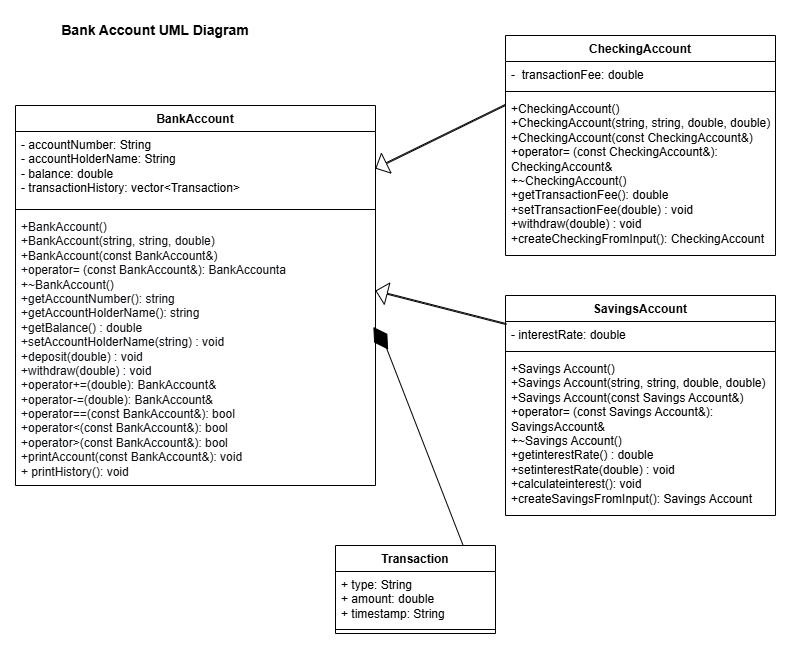

The diagram above was exported from draw.io. Its source (the exported page's mxGraphModel, read from the mxfile embedded in the PNG):
<mxGraphModel dx="778" dy="428" grid="1" gridSize="10" guides="1" tooltips="1" connect="1" arrows="1" fold="1" page="1" pageScale="1" pageWidth="850" pageHeight="1100" math="0" shadow="0">
  <root>
    <mxCell id="0" />
    <mxCell id="1" parent="0" />
    <mxCell id="g3ZTQTyIoF27TCILvU2z-1" parent="1" style="swimlane;fontStyle=1;align=center;verticalAlign=top;childLayout=stackLayout;horizontal=1;startSize=26;horizontalStack=0;resizeParent=1;resizeParentMax=0;resizeLast=0;collapsible=1;marginBottom=0;whiteSpace=wrap;html=1;" value="BankAccount" vertex="1">
      <mxGeometry height="380" width="360" x="40" y="140" as="geometry" />
    </mxCell>
    <mxCell id="g3ZTQTyIoF27TCILvU2z-2" parent="g3ZTQTyIoF27TCILvU2z-1" style="text;strokeColor=none;fillColor=none;align=left;verticalAlign=top;spacingLeft=4;spacingRight=4;overflow=hidden;rotatable=0;points=[[0,0.5],[1,0.5]];portConstraint=eastwest;whiteSpace=wrap;html=1;" value="- accountNumber: String&lt;div&gt;-&amp;nbsp;accountHolderName: String&lt;/div&gt;&lt;div&gt;- balance: double&lt;br&gt;- transactionHistory: vector&amp;lt;Transaction&amp;gt;&lt;br&gt;&lt;div&gt;&lt;br&gt;&lt;/div&gt;&lt;/div&gt;" vertex="1">
      <mxGeometry height="74" width="360" y="26" as="geometry" />
    </mxCell>
    <mxCell id="g3ZTQTyIoF27TCILvU2z-3" parent="g3ZTQTyIoF27TCILvU2z-1" style="line;strokeWidth=1;fillColor=none;align=left;verticalAlign=middle;spacingTop=-1;spacingLeft=3;spacingRight=3;rotatable=0;labelPosition=right;points=[];portConstraint=eastwest;strokeColor=inherit;" value="&#10;" vertex="1">
      <mxGeometry height="8" width="360" y="100" as="geometry" />
    </mxCell>
    <mxCell id="g3ZTQTyIoF27TCILvU2z-4" parent="g3ZTQTyIoF27TCILvU2z-1" style="text;strokeColor=none;fillColor=none;align=left;verticalAlign=top;spacingLeft=4;spacingRight=4;overflow=hidden;rotatable=0;points=[[0,0.5],[1,0.5]];portConstraint=eastwest;whiteSpace=wrap;html=1;" value="&lt;font color=&quot;#0f1115&quot;&gt;&lt;div style=&quot;&quot;&gt;&lt;div style=&quot;color: light-dark(rgb(15, 17, 21), rgb(222, 223, 227));&quot;&gt;+BankAccount()&lt;/div&gt;&lt;div style=&quot;color: light-dark(rgb(15, 17, 21), rgb(222, 223, 227));&quot;&gt;+BankAccount(string, string, double)&lt;/div&gt;&lt;div style=&quot;color: light-dark(rgb(15, 17, 21), rgb(222, 223, 227));&quot;&gt;+BankAccount(const BankAccount&amp;amp;)&lt;/div&gt;&lt;div style=&quot;color: light-dark(rgb(15, 17, 21), rgb(222, 223, 227));&quot;&gt;+operator= (const BankAccount&amp;amp;): BankAccounta&lt;/div&gt;&lt;div style=&quot;color: light-dark(rgb(15, 17, 21), rgb(222, 223, 227));&quot;&gt;+~BankAccount()&lt;/div&gt;&lt;div style=&quot;color: light-dark(rgb(15, 17, 21), rgb(222, 223, 227));&quot;&gt;+getAccountNumber(): string&lt;/div&gt;&lt;div style=&quot;color: light-dark(rgb(15, 17, 21), rgb(222, 223, 227));&quot;&gt;+getAccountHolderName(): string&lt;/div&gt;&lt;div style=&quot;color: light-dark(rgb(15, 17, 21), rgb(222, 223, 227));&quot;&gt;+getBalance() : double&lt;/div&gt;&lt;div style=&quot;color: light-dark(rgb(15, 17, 21), rgb(222, 223, 227));&quot;&gt;+setAccountHolderName(string) : void&lt;/div&gt;&lt;div style=&quot;color: light-dark(rgb(15, 17, 21), rgb(222, 223, 227));&quot;&gt;+deposit(double) : void&lt;/div&gt;&lt;div style=&quot;color: light-dark(rgb(15, 17, 21), rgb(222, 223, 227));&quot;&gt;+withdraw(double) : void&lt;/div&gt;&lt;div style=&quot;color: light-dark(rgb(15, 17, 21), rgb(222, 223, 227));&quot;&gt;+operator+=(double): BankAccount&amp;amp;&lt;/div&gt;&lt;div style=&quot;color: light-dark(rgb(15, 17, 21), rgb(222, 223, 227));&quot;&gt;+operator-=(double): BankAccount&amp;amp;&lt;/div&gt;&lt;div style=&quot;color: light-dark(rgb(15, 17, 21), rgb(222, 223, 227));&quot;&gt;+operator==(const BankAccount&amp;amp;): bool&lt;/div&gt;&lt;div style=&quot;color: light-dark(rgb(15, 17, 21), rgb(222, 223, 227));&quot;&gt;+operator&amp;lt;(const BankAccount&amp;amp;): bool&lt;/div&gt;&lt;div style=&quot;color: light-dark(rgb(15, 17, 21), rgb(222, 223, 227));&quot;&gt;+operator&amp;gt;(const BankAccount&amp;amp;): bool&lt;/div&gt;&lt;div style=&quot;color: light-dark(rgb(15, 17, 21), rgb(222, 223, 227));&quot;&gt;+printAccount(const BankAccount&amp;amp;): void&lt;/div&gt;&lt;div style=&quot;&quot;&gt;+ printHistory(): void&lt;/div&gt;&lt;/div&gt;&lt;/font&gt;" vertex="1">
      <mxGeometry height="272" width="360" y="108" as="geometry" />
    </mxCell>
    <mxCell id="g3ZTQTyIoF27TCILvU2z-17" edge="1" parent="1" source="g3ZTQTyIoF27TCILvU2z-25" style="shape=flexArrow;endArrow=classic;html=1;rounded=0;width=1;endSize=3.49;exitX=0.004;exitY=0.103;exitDx=0;exitDy=0;exitPerimeter=0;entryX=1;entryY=0.284;entryDx=0;entryDy=0;entryPerimeter=0;" target="g3ZTQTyIoF27TCILvU2z-4" value="">
      <mxGeometry height="50" relative="1" width="50" as="geometry">
        <mxPoint x="588.3199999999999" y="282" as="sourcePoint" />
        <mxPoint x="420" y="222" as="targetPoint" />
      </mxGeometry>
    </mxCell>
    <mxCell id="g3ZTQTyIoF27TCILvU2z-19" edge="1" parent="1" source="g3ZTQTyIoF27TCILvU2z-23" style="shape=flexArrow;endArrow=classic;html=1;rounded=0;width=1;endSize=3.49;exitX=0;exitY=0.059;exitDx=0;exitDy=0;exitPerimeter=0;entryX=1;entryY=0.5;entryDx=0;entryDy=0;" target="g3ZTQTyIoF27TCILvU2z-2" value="">
      <mxGeometry height="50" relative="1" width="50" as="geometry">
        <mxPoint x="588.5999999999999" y="144.00199999999995" as="sourcePoint" />
        <mxPoint x="490" y="170" as="targetPoint" />
      </mxGeometry>
    </mxCell>
    <mxCell id="g3ZTQTyIoF27TCILvU2z-20" parent="1" style="swimlane;fontStyle=1;align=center;verticalAlign=top;childLayout=stackLayout;horizontal=1;startSize=26;horizontalStack=0;resizeParent=1;resizeParentMax=0;resizeLast=0;collapsible=1;marginBottom=0;whiteSpace=wrap;html=1;" value="CheckingAccount" vertex="1">
      <mxGeometry height="220" width="270" x="530" y="70" as="geometry" />
    </mxCell>
    <mxCell id="g3ZTQTyIoF27TCILvU2z-21" parent="g3ZTQTyIoF27TCILvU2z-20" style="text;strokeColor=none;fillColor=none;align=left;verticalAlign=top;spacingLeft=4;spacingRight=4;overflow=hidden;rotatable=0;points=[[0,0.5],[1,0.5]];portConstraint=eastwest;whiteSpace=wrap;html=1;" value="- &amp;nbsp;transactionFee: double" vertex="1">
      <mxGeometry height="26" width="270" y="26" as="geometry" />
    </mxCell>
    <mxCell id="g3ZTQTyIoF27TCILvU2z-22" parent="g3ZTQTyIoF27TCILvU2z-20" style="line;strokeWidth=1;fillColor=none;align=left;verticalAlign=middle;spacingTop=-1;spacingLeft=3;spacingRight=3;rotatable=0;labelPosition=right;points=[];portConstraint=eastwest;strokeColor=inherit;" value="" vertex="1">
      <mxGeometry height="8" width="270" y="52" as="geometry" />
    </mxCell>
    <mxCell id="g3ZTQTyIoF27TCILvU2z-23" parent="g3ZTQTyIoF27TCILvU2z-20" style="text;strokeColor=none;fillColor=none;align=left;verticalAlign=top;spacingLeft=4;spacingRight=4;overflow=hidden;rotatable=0;points=[[0,0.5],[1,0.5]];portConstraint=eastwest;whiteSpace=wrap;html=1;" value="&lt;div&gt;+CheckingAccount()&lt;/div&gt;&lt;div&gt;+CheckingAccount(string, string, double, double)&lt;/div&gt;&lt;div&gt;+CheckingAccount(const CheckingAccount&amp;amp;)&lt;/div&gt;&lt;div&gt;+operator= (const CheckingAccount&amp;amp;): CheckingAccount&amp;amp;&lt;/div&gt;&lt;div&gt;+~CheckingAccount()&lt;/div&gt;&lt;div&gt;+getTransactionFee(): double&lt;/div&gt;&lt;div&gt;+setTransactionFee(double) : void&lt;/div&gt;&lt;div&gt;+withdraw(double) : void&lt;/div&gt;&lt;div&gt;+createCheckingFromInput(): CheckingAccount&lt;/div&gt;" vertex="1">
      <mxGeometry height="160" width="270" y="60" as="geometry" />
    </mxCell>
    <mxCell id="g3ZTQTyIoF27TCILvU2z-24" parent="1" style="swimlane;fontStyle=1;align=center;verticalAlign=top;childLayout=stackLayout;horizontal=1;startSize=26;horizontalStack=0;resizeParent=1;resizeParentMax=0;resizeLast=0;collapsible=1;marginBottom=0;whiteSpace=wrap;html=1;" value="SavingsAccount" vertex="1">
      <mxGeometry height="220" width="270" x="530" y="330" as="geometry" />
    </mxCell>
    <mxCell id="g3ZTQTyIoF27TCILvU2z-25" parent="g3ZTQTyIoF27TCILvU2z-24" style="text;strokeColor=none;fillColor=none;align=left;verticalAlign=top;spacingLeft=4;spacingRight=4;overflow=hidden;rotatable=0;points=[[0,0.5],[1,0.5]];portConstraint=eastwest;whiteSpace=wrap;html=1;" value="- interestRate: double" vertex="1">
      <mxGeometry height="26" width="270" y="26" as="geometry" />
    </mxCell>
    <mxCell id="g3ZTQTyIoF27TCILvU2z-26" parent="g3ZTQTyIoF27TCILvU2z-24" style="line;strokeWidth=1;fillColor=none;align=left;verticalAlign=middle;spacingTop=-1;spacingLeft=3;spacingRight=3;rotatable=0;labelPosition=right;points=[];portConstraint=eastwest;strokeColor=inherit;" value="" vertex="1">
      <mxGeometry height="8" width="270" y="52" as="geometry" />
    </mxCell>
    <mxCell id="g3ZTQTyIoF27TCILvU2z-27" parent="g3ZTQTyIoF27TCILvU2z-24" style="text;strokeColor=none;fillColor=none;align=left;verticalAlign=top;spacingLeft=4;spacingRight=4;overflow=hidden;rotatable=0;points=[[0,0.5],[1,0.5]];portConstraint=eastwest;whiteSpace=wrap;html=1;" value="&lt;div&gt;+Savings Account()&lt;/div&gt;&lt;div&gt;+Savings Account(string, string, double, double)&lt;/div&gt;&lt;div&gt;+Savings Account(const Savings Account&amp;amp;)&lt;/div&gt;&lt;div&gt;+operator= (const Savings Account&amp;amp;): SavingsAccount&amp;amp;&lt;/div&gt;&lt;div&gt;+~Savings Account()&lt;/div&gt;&lt;div&gt;+getinterestRate() : double&lt;/div&gt;&lt;div&gt;+setinterestRate(double) : void&lt;/div&gt;&lt;div&gt;+calculateinterest(): void&lt;/div&gt;&lt;div&gt;+createSavingsFromInput(): Savings Account&lt;/div&gt;" vertex="1">
      <mxGeometry height="160" width="270" y="60" as="geometry" />
    </mxCell>
    <mxCell id="g3ZTQTyIoF27TCILvU2z-28" parent="1" style="swimlane;fontStyle=1;align=center;verticalAlign=top;childLayout=stackLayout;horizontal=1;startSize=26;horizontalStack=0;resizeParent=1;resizeParentMax=0;resizeLast=0;collapsible=1;marginBottom=0;whiteSpace=wrap;html=1;" value="Transaction" vertex="1">
      <mxGeometry height="88" width="160" x="360" y="580" as="geometry" />
    </mxCell>
    <mxCell id="g3ZTQTyIoF27TCILvU2z-29" parent="g3ZTQTyIoF27TCILvU2z-28" style="text;strokeColor=none;fillColor=none;align=left;verticalAlign=top;spacingLeft=4;spacingRight=4;overflow=hidden;rotatable=0;points=[[0,0.5],[1,0.5]];portConstraint=eastwest;whiteSpace=wrap;html=1;" value="+ type: String&lt;br&gt;+ amount: double&lt;br&gt;+ timestamp: String&lt;div&gt;&lt;br&gt;&lt;/div&gt;" vertex="1">
      <mxGeometry height="54" width="160" y="26" as="geometry" />
    </mxCell>
    <mxCell id="g3ZTQTyIoF27TCILvU2z-30" parent="g3ZTQTyIoF27TCILvU2z-28" style="line;strokeWidth=1;fillColor=none;align=left;verticalAlign=middle;spacingTop=-1;spacingLeft=3;spacingRight=3;rotatable=0;labelPosition=right;points=[];portConstraint=eastwest;strokeColor=inherit;" value="" vertex="1">
      <mxGeometry height="8" width="160" y="80" as="geometry" />
    </mxCell>
    <mxCell id="g3ZTQTyIoF27TCILvU2z-32" edge="1" parent="1" source="g3ZTQTyIoF27TCILvU2z-28" style="endArrow=diamondThin;endFill=1;endSize=24;html=1;rounded=0;exitX=0.796;exitY=-0.008;exitDx=0;exitDy=0;entryX=0.994;entryY=0.417;entryDx=0;entryDy=0;entryPerimeter=0;exitPerimeter=0;" target="g3ZTQTyIoF27TCILvU2z-4" value="">
      <mxGeometry relative="1" width="160" as="geometry">
        <Array as="points">
          <mxPoint x="410" y="380" />
        </Array>
        <mxPoint x="360" y="580" as="sourcePoint" />
        <mxPoint x="420" y="360" as="targetPoint" />
      </mxGeometry>
    </mxCell>
    <mxCell id="g3ZTQTyIoF27TCILvU2z-33" parent="1" style="text;html=1;whiteSpace=wrap;strokeColor=none;fillColor=none;align=center;verticalAlign=middle;rounded=0;fontStyle=1;fontSize=14;" value="Bank Account UML Diagram" vertex="1">
      <mxGeometry height="30" width="200" x="80" y="50" as="geometry" />
    </mxCell>
  </root>
</mxGraphModel>